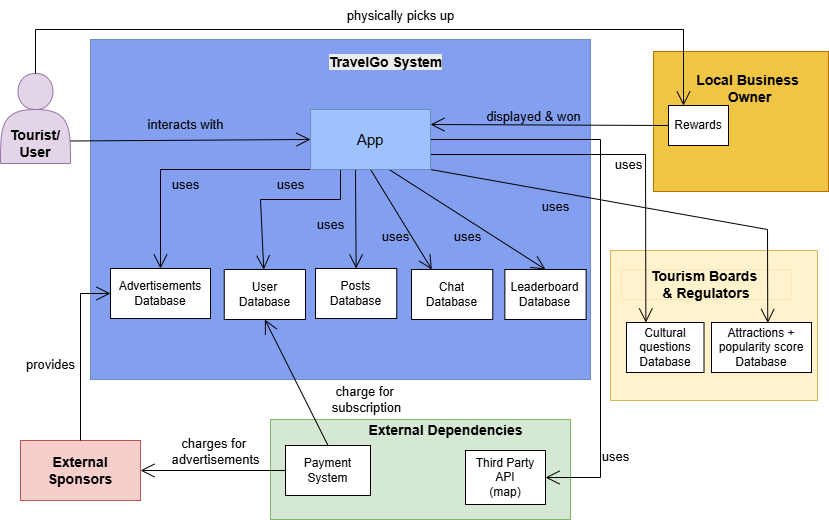

The diagram above was exported from draw.io. Its source (the exported page's mxGraphModel, read from the mxfile embedded in the PNG):
<mxGraphModel dx="1042" dy="527" grid="1" gridSize="10" guides="1" tooltips="1" connect="1" arrows="1" fold="1" page="1" pageScale="1" pageWidth="850" pageHeight="1100" math="0" shadow="0">
  <root>
    <mxCell id="0" />
    <mxCell id="1" parent="0" />
    <UserObject label="" treeRoot="1" id="RedG3dNZy-BwjdRKyYoL-44">
      <mxCell style="whiteSpace=wrap;html=1;align=center;treeFolding=1;treeMoving=1;newEdgeStyle={&quot;edgeStyle&quot;:&quot;elbowEdgeStyle&quot;,&quot;startArrow&quot;:&quot;none&quot;,&quot;endArrow&quot;:&quot;none&quot;};fillColor=#fff2cc;strokeColor=#d6b656;" parent="1" vertex="1">
        <mxGeometry x="620" y="271" width="207" height="150" as="geometry" />
      </mxCell>
    </UserObject>
    <mxCell id="RedG3dNZy-BwjdRKyYoL-64" value="&lt;b&gt;&lt;font style=&quot;font-size: 14px;&quot;&gt;Tourism Boards&amp;nbsp;&lt;/font&gt;&lt;/b&gt;&lt;div&gt;&lt;b&gt;&lt;font style=&quot;font-size: 14px;&quot;&gt;&amp;amp; Regulators&lt;/font&gt;&lt;/b&gt;&lt;/div&gt;" style="html=1;whiteSpace=wrap;strokeWidth=0;fillColor=#fff2cc;strokeColor=#d6b656;" parent="1" vertex="1">
      <mxGeometry x="631" y="290" width="170" height="30" as="geometry" />
    </mxCell>
    <UserObject label="" treeRoot="1" id="RedG3dNZy-BwjdRKyYoL-1">
      <mxCell style="whiteSpace=wrap;html=1;align=center;treeFolding=1;treeMoving=1;newEdgeStyle={&quot;edgeStyle&quot;:&quot;elbowEdgeStyle&quot;,&quot;startArrow&quot;:&quot;none&quot;,&quot;endArrow&quot;:&quot;none&quot;};fillColor=#839FEF;strokeColor=#6c8ebf;" parent="1" vertex="1">
        <mxGeometry x="100" y="60" width="500" height="340" as="geometry" />
      </mxCell>
    </UserObject>
    <mxCell id="RedG3dNZy-BwjdRKyYoL-2" value="&#10;&lt;b style=&quot;forced-color-adjust: none; color: rgb(0, 0, 0); font-family: Helvetica; font-size: 14px; font-style: normal; font-variant-ligatures: normal; font-variant-caps: normal; letter-spacing: normal; orphans: 2; text-align: center; text-indent: 0px; text-transform: none; widows: 2; word-spacing: 0px; -webkit-text-stroke-width: 0px; white-space: nowrap; background-color: rgb(236, 236, 236); text-decoration-thickness: initial; text-decoration-style: initial; text-decoration-color: initial;&quot;&gt;TravelGo System&lt;/b&gt;&#10;&#10;" style="text;html=1;align=center;verticalAlign=middle;resizable=0;points=[];autosize=1;strokeColor=none;fillColor=none;" parent="1" vertex="1">
      <mxGeometry x="325" y="60" width="140" height="60" as="geometry" />
    </mxCell>
    <UserObject label="User Database" treeRoot="1" id="RedG3dNZy-BwjdRKyYoL-4">
      <mxCell style="whiteSpace=wrap;html=1;align=center;treeFolding=1;treeMoving=1;newEdgeStyle={&quot;edgeStyle&quot;:&quot;elbowEdgeStyle&quot;,&quot;startArrow&quot;:&quot;none&quot;,&quot;endArrow&quot;:&quot;none&quot;};" parent="1" vertex="1">
        <mxGeometry x="233.75" y="290" width="81.25" height="50" as="geometry" />
      </mxCell>
    </UserObject>
    <UserObject label="Cultural questions Database" treeRoot="1" id="RedG3dNZy-BwjdRKyYoL-5">
      <mxCell style="whiteSpace=wrap;html=1;align=center;treeFolding=1;treeMoving=1;newEdgeStyle={&quot;edgeStyle&quot;:&quot;elbowEdgeStyle&quot;,&quot;startArrow&quot;:&quot;none&quot;,&quot;endArrow&quot;:&quot;none&quot;};" parent="1" vertex="1">
        <mxGeometry x="636" y="343" width="77.5" height="50" as="geometry" />
      </mxCell>
    </UserObject>
    <UserObject label="Attractions + popularity score Database" treeRoot="1" id="RedG3dNZy-BwjdRKyYoL-6">
      <mxCell style="whiteSpace=wrap;html=1;align=center;treeFolding=1;treeMoving=1;newEdgeStyle={&quot;edgeStyle&quot;:&quot;elbowEdgeStyle&quot;,&quot;startArrow&quot;:&quot;none&quot;,&quot;endArrow&quot;:&quot;none&quot;};" parent="1" vertex="1">
        <mxGeometry x="721" y="343" width="100" height="50" as="geometry" />
      </mxCell>
    </UserObject>
    <mxCell id="RedG3dNZy-BwjdRKyYoL-7" value="&lt;div&gt;&lt;font style=&quot;font-size: 14px;&quot;&gt;&lt;b&gt;&lt;br&gt;&lt;/b&gt;&lt;/font&gt;&lt;/div&gt;&lt;div&gt;&lt;font style=&quot;font-size: 14px;&quot;&gt;&lt;b&gt;&lt;br&gt;&lt;/b&gt;&lt;/font&gt;&lt;/div&gt;&lt;div&gt;&lt;font style=&quot;font-size: 14px;&quot;&gt;&lt;b&gt;&lt;br&gt;&lt;/b&gt;&lt;/font&gt;&lt;/div&gt;&lt;font style=&quot;font-size: 14px;&quot;&gt;&lt;b&gt;Tourist/&lt;/b&gt;&lt;/font&gt;&lt;div&gt;&lt;font style=&quot;font-size: 14px;&quot;&gt;&lt;b&gt;User&lt;/b&gt;&lt;/font&gt;&lt;/div&gt;" style="shape=actor;whiteSpace=wrap;html=1;fillColor=#e1d5e7;strokeColor=#9673a6;" parent="1" vertex="1">
      <mxGeometry x="10" y="94" width="70" height="90" as="geometry" />
    </mxCell>
    <mxCell id="RedG3dNZy-BwjdRKyYoL-8" value="" style="endArrow=open;endFill=1;endSize=12;html=1;rounded=0;exitX=1;exitY=0.75;exitDx=0;exitDy=0;entryX=0;entryY=0.5;entryDx=0;entryDy=0;" parent="1" source="RedG3dNZy-BwjdRKyYoL-7" target="RedG3dNZy-BwjdRKyYoL-3" edge="1">
      <mxGeometry width="160" relative="1" as="geometry">
        <mxPoint x="270" y="270" as="sourcePoint" />
        <mxPoint x="430" y="270" as="targetPoint" />
      </mxGeometry>
    </mxCell>
    <mxCell id="RedG3dNZy-BwjdRKyYoL-9" value="&lt;font style=&quot;font-size: 13px;&quot;&gt;interacts with&lt;/font&gt;" style="text;html=1;align=center;verticalAlign=middle;resizable=0;points=[];autosize=1;strokeColor=none;fillColor=none;" parent="1" vertex="1">
      <mxGeometry x="145" y="130" width="100" height="30" as="geometry" />
    </mxCell>
    <mxCell id="RedG3dNZy-BwjdRKyYoL-22" value="&lt;font style=&quot;font-size: 13px;&quot;&gt;uses&lt;/font&gt;" style="text;html=1;align=center;verticalAlign=middle;resizable=0;points=[];autosize=1;strokeColor=none;fillColor=none;" parent="1" vertex="1">
      <mxGeometry x="613" y="170" width="50" height="30" as="geometry" />
    </mxCell>
    <UserObject label="" treeRoot="1" id="RedG3dNZy-BwjdRKyYoL-24">
      <mxCell style="whiteSpace=wrap;html=1;align=center;treeFolding=1;treeMoving=1;newEdgeStyle={&quot;edgeStyle&quot;:&quot;elbowEdgeStyle&quot;,&quot;startArrow&quot;:&quot;none&quot;,&quot;endArrow&quot;:&quot;none&quot;};fillColor=#F0C545;fontColor=#000000;strokeColor=#BD7000;" parent="1" vertex="1">
        <mxGeometry x="663" y="72" width="175" height="140" as="geometry" />
      </mxCell>
    </UserObject>
    <mxCell id="RedG3dNZy-BwjdRKyYoL-25" value="&lt;br&gt;&lt;span style=&quot;font-size: 14px;&quot;&gt;&lt;b&gt;Local Business&amp;nbsp;&lt;/b&gt;&lt;/span&gt;&lt;div&gt;&lt;span style=&quot;font-size: 14px;&quot;&gt;&lt;b&gt;Owner&lt;/b&gt;&lt;/span&gt;&lt;/div&gt;" style="text;html=1;align=center;verticalAlign=middle;resizable=0;points=[];autosize=1;strokeColor=none;fillColor=none;" parent="1" vertex="1">
      <mxGeometry x="694.25" y="72" width="130" height="60" as="geometry" />
    </mxCell>
    <UserObject label="Rewards" treeRoot="1" id="RedG3dNZy-BwjdRKyYoL-26">
      <mxCell style="whiteSpace=wrap;html=1;align=center;treeFolding=1;treeMoving=1;newEdgeStyle={&quot;edgeStyle&quot;:&quot;elbowEdgeStyle&quot;,&quot;startArrow&quot;:&quot;none&quot;,&quot;endArrow&quot;:&quot;none&quot;};" parent="1" vertex="1">
        <mxGeometry x="678" y="126" width="60" height="40" as="geometry" />
      </mxCell>
    </UserObject>
    <mxCell id="RedG3dNZy-BwjdRKyYoL-27" value="" style="endArrow=open;endFill=1;endSize=12;html=1;rounded=0;exitX=0;exitY=0.5;exitDx=0;exitDy=0;entryX=1;entryY=0.25;entryDx=0;entryDy=0;" parent="1" source="RedG3dNZy-BwjdRKyYoL-26" target="RedG3dNZy-BwjdRKyYoL-3" edge="1">
      <mxGeometry width="160" relative="1" as="geometry">
        <mxPoint x="350" y="280" as="sourcePoint" />
        <mxPoint x="510" y="280" as="targetPoint" />
      </mxGeometry>
    </mxCell>
    <mxCell id="RedG3dNZy-BwjdRKyYoL-28" value="&lt;font style=&quot;font-size: 13px;&quot;&gt;displayed &amp;amp; won&lt;/font&gt;" style="text;html=1;align=center;verticalAlign=middle;resizable=0;points=[];autosize=1;strokeColor=none;fillColor=none;" parent="1" vertex="1">
      <mxGeometry x="483" y="122" width="120" height="30" as="geometry" />
    </mxCell>
    <mxCell id="RedG3dNZy-BwjdRKyYoL-29" value="" style="html=1;whiteSpace=wrap;fillColor=#d5e8d4;strokeColor=#82b366;" parent="1" vertex="1">
      <mxGeometry x="280" y="440" width="300" height="100" as="geometry" />
    </mxCell>
    <mxCell id="RedG3dNZy-BwjdRKyYoL-30" value="&lt;font style=&quot;font-size: 14px;&quot;&gt;&lt;b&gt;External Dependencies&lt;/b&gt;&lt;/font&gt;" style="text;html=1;align=center;verticalAlign=middle;resizable=0;points=[];autosize=1;strokeColor=none;fillColor=none;" parent="1" vertex="1">
      <mxGeometry x="365" y="436" width="180" height="30" as="geometry" />
    </mxCell>
    <mxCell id="RedG3dNZy-BwjdRKyYoL-31" value="Payment System" style="html=1;whiteSpace=wrap;" parent="1" vertex="1">
      <mxGeometry x="295" y="466" width="85" height="50" as="geometry" />
    </mxCell>
    <mxCell id="RedG3dNZy-BwjdRKyYoL-32" value="" style="endArrow=open;endFill=1;endSize=12;html=1;rounded=0;exitX=0.5;exitY=0;exitDx=0;exitDy=0;entryX=0.5;entryY=1;entryDx=0;entryDy=0;" parent="1" source="RedG3dNZy-BwjdRKyYoL-31" target="RedG3dNZy-BwjdRKyYoL-4" edge="1">
      <mxGeometry width="160" relative="1" as="geometry">
        <mxPoint x="430" y="380" as="sourcePoint" />
        <mxPoint x="590" y="380" as="targetPoint" />
        <Array as="points" />
      </mxGeometry>
    </mxCell>
    <mxCell id="RedG3dNZy-BwjdRKyYoL-33" value="&lt;font style=&quot;font-size: 13px;&quot;&gt;charge for&amp;nbsp;&lt;/font&gt;&lt;div&gt;&lt;font style=&quot;font-size: 13px;&quot;&gt;subscription&lt;/font&gt;&lt;/div&gt;" style="text;html=1;align=center;verticalAlign=middle;resizable=0;points=[];autosize=1;strokeColor=none;fillColor=none;" parent="1" vertex="1">
      <mxGeometry x="331" y="400" width="90" height="40" as="geometry" />
    </mxCell>
    <mxCell id="RedG3dNZy-BwjdRKyYoL-39" value="Third Party API&lt;div&gt;(map)&lt;/div&gt;" style="html=1;whiteSpace=wrap;" parent="1" vertex="1">
      <mxGeometry x="475" y="471" width="80" height="54" as="geometry" />
    </mxCell>
    <mxCell id="RedG3dNZy-BwjdRKyYoL-40" value="" style="endArrow=open;endFill=1;endSize=12;html=1;rounded=0;exitX=1;exitY=0.5;exitDx=0;exitDy=0;entryX=1;entryY=0.5;entryDx=0;entryDy=0;" parent="1" source="RedG3dNZy-BwjdRKyYoL-3" target="RedG3dNZy-BwjdRKyYoL-39" edge="1">
      <mxGeometry width="160" relative="1" as="geometry">
        <mxPoint x="430" y="370" as="sourcePoint" />
        <mxPoint x="740" y="540" as="targetPoint" />
        <Array as="points">
          <mxPoint x="610" y="160" />
          <mxPoint x="610" y="498" />
        </Array>
      </mxGeometry>
    </mxCell>
    <mxCell id="RedG3dNZy-BwjdRKyYoL-41" value="&lt;font style=&quot;font-size: 13px;&quot;&gt;uses&lt;/font&gt;" style="text;html=1;align=center;verticalAlign=middle;resizable=0;points=[];autosize=1;strokeColor=none;fillColor=none;" parent="1" vertex="1">
      <mxGeometry x="315" y="230" width="50" height="30" as="geometry" />
    </mxCell>
    <mxCell id="RedG3dNZy-BwjdRKyYoL-42" value="" style="endArrow=open;endFill=1;endSize=12;html=1;rounded=0;exitX=0.5;exitY=0;exitDx=0;exitDy=0;entryX=0.25;entryY=0;entryDx=0;entryDy=0;" parent="1" source="RedG3dNZy-BwjdRKyYoL-7" target="RedG3dNZy-BwjdRKyYoL-26" edge="1">
      <mxGeometry width="160" relative="1" as="geometry">
        <mxPoint x="730" y="260" as="sourcePoint" />
        <mxPoint x="750" y="340" as="targetPoint" />
        <Array as="points">
          <mxPoint x="45" y="50" />
          <mxPoint x="693" y="50" />
        </Array>
      </mxGeometry>
    </mxCell>
    <mxCell id="RedG3dNZy-BwjdRKyYoL-43" value="&lt;font style=&quot;font-size: 13px;&quot;&gt;physically picks up&lt;/font&gt;" style="text;html=1;align=center;verticalAlign=middle;resizable=0;points=[];autosize=1;strokeColor=none;fillColor=none;" parent="1" vertex="1">
      <mxGeometry x="345" y="21" width="130" height="30" as="geometry" />
    </mxCell>
    <UserObject label="&lt;font style=&quot;font-size: 14px;&quot;&gt;&lt;b&gt;External Sponsors&lt;/b&gt;&lt;/font&gt;" treeRoot="1" id="RedG3dNZy-BwjdRKyYoL-46">
      <mxCell style="whiteSpace=wrap;html=1;align=center;treeFolding=1;treeMoving=1;newEdgeStyle={&quot;edgeStyle&quot;:&quot;elbowEdgeStyle&quot;,&quot;startArrow&quot;:&quot;none&quot;,&quot;endArrow&quot;:&quot;none&quot;};fillColor=#f8cecc;strokeColor=#b85450;" parent="1" vertex="1">
        <mxGeometry x="30" y="461" width="120" height="60" as="geometry" />
      </mxCell>
    </UserObject>
    <UserObject label="Advertisements&lt;div&gt;Database&lt;/div&gt;" treeRoot="1" id="RedG3dNZy-BwjdRKyYoL-48">
      <mxCell style="whiteSpace=wrap;html=1;align=center;treeFolding=1;treeMoving=1;newEdgeStyle={&quot;edgeStyle&quot;:&quot;elbowEdgeStyle&quot;,&quot;startArrow&quot;:&quot;none&quot;,&quot;endArrow&quot;:&quot;none&quot;};" parent="1" vertex="1">
        <mxGeometry x="120" y="289" width="100" height="50" as="geometry" />
      </mxCell>
    </UserObject>
    <mxCell id="RedG3dNZy-BwjdRKyYoL-49" value="" style="endArrow=open;endFill=1;endSize=12;html=1;rounded=0;exitX=0;exitY=1;exitDx=0;exitDy=0;entryX=0.5;entryY=0;entryDx=0;entryDy=0;" parent="1" source="RedG3dNZy-BwjdRKyYoL-3" target="RedG3dNZy-BwjdRKyYoL-48" edge="1">
      <mxGeometry width="160" relative="1" as="geometry">
        <mxPoint x="190" y="380" as="sourcePoint" />
        <mxPoint x="50" y="280" as="targetPoint" />
        <Array as="points">
          <mxPoint x="170" y="190" />
        </Array>
      </mxGeometry>
    </mxCell>
    <mxCell id="RedG3dNZy-BwjdRKyYoL-50" value="&lt;font style=&quot;font-size: 13px;&quot;&gt;uses&lt;/font&gt;" style="text;html=1;align=center;verticalAlign=middle;resizable=0;points=[];autosize=1;strokeColor=none;fillColor=none;" parent="1" vertex="1">
      <mxGeometry x="452.25" y="242" width="50" height="30" as="geometry" />
    </mxCell>
    <mxCell id="RedG3dNZy-BwjdRKyYoL-51" value="" style="endArrow=open;endFill=1;endSize=12;html=1;rounded=0;exitX=0.25;exitY=1;exitDx=0;exitDy=0;" parent="1" source="RedG3dNZy-BwjdRKyYoL-3" target="RedG3dNZy-BwjdRKyYoL-4" edge="1">
      <mxGeometry width="160" relative="1" as="geometry">
        <mxPoint x="190" y="380" as="sourcePoint" />
        <mxPoint x="350" y="380" as="targetPoint" />
        <Array as="points">
          <mxPoint x="350" y="220" />
          <mxPoint x="270" y="220" />
        </Array>
      </mxGeometry>
    </mxCell>
    <mxCell id="RedG3dNZy-BwjdRKyYoL-53" value="" style="endArrow=open;endFill=1;endSize=12;html=1;rounded=0;entryX=0.75;entryY=0;entryDx=0;entryDy=0;exitX=1;exitY=1;exitDx=0;exitDy=0;" parent="1" source="RedG3dNZy-BwjdRKyYoL-3" edge="1">
      <mxGeometry width="160" relative="1" as="geometry">
        <mxPoint x="680" y="230" as="sourcePoint" />
        <mxPoint x="777.25" y="343.5" as="targetPoint" />
        <Array as="points">
          <mxPoint x="777" y="250" />
        </Array>
      </mxGeometry>
    </mxCell>
    <mxCell id="RedG3dNZy-BwjdRKyYoL-54" value="&lt;font style=&quot;font-size: 13px;&quot;&gt;uses&lt;/font&gt;" style="text;html=1;align=center;verticalAlign=middle;resizable=0;points=[];autosize=1;strokeColor=none;fillColor=none;" parent="1" vertex="1">
      <mxGeometry x="380" y="242" width="50" height="30" as="geometry" />
    </mxCell>
    <mxCell id="RedG3dNZy-BwjdRKyYoL-55" value="&lt;font style=&quot;font-size: 13px;&quot;&gt;uses&lt;/font&gt;" style="text;html=1;align=center;verticalAlign=middle;resizable=0;points=[];autosize=1;strokeColor=none;fillColor=none;" parent="1" vertex="1">
      <mxGeometry x="275" y="190" width="50" height="30" as="geometry" />
    </mxCell>
    <mxCell id="RedG3dNZy-BwjdRKyYoL-56" value="" style="endArrow=open;endFill=1;endSize=12;html=1;rounded=0;exitX=0.5;exitY=0;exitDx=0;exitDy=0;entryX=0;entryY=0.5;entryDx=0;entryDy=0;" parent="1" source="RedG3dNZy-BwjdRKyYoL-46" target="RedG3dNZy-BwjdRKyYoL-48" edge="1">
      <mxGeometry width="160" relative="1" as="geometry">
        <mxPoint x="190" y="380" as="sourcePoint" />
        <mxPoint x="350" y="380" as="targetPoint" />
        <Array as="points">
          <mxPoint x="90" y="314" />
        </Array>
      </mxGeometry>
    </mxCell>
    <mxCell id="RedG3dNZy-BwjdRKyYoL-57" value="&lt;font style=&quot;font-size: 13px;&quot;&gt;provides&lt;/font&gt;" style="text;html=1;align=center;verticalAlign=middle;resizable=0;points=[];autosize=1;strokeColor=none;fillColor=none;" parent="1" vertex="1">
      <mxGeometry x="25" y="370" width="70" height="30" as="geometry" />
    </mxCell>
    <mxCell id="RedG3dNZy-BwjdRKyYoL-58" value="&lt;font style=&quot;font-size: 13px;&quot;&gt;charges for&amp;nbsp;&lt;/font&gt;&lt;div&gt;&lt;font style=&quot;font-size: 13px;&quot;&gt;advertisements&lt;/font&gt;&lt;/div&gt;" style="text;html=1;align=center;verticalAlign=middle;resizable=0;points=[];autosize=1;strokeColor=none;fillColor=none;" parent="1" vertex="1">
      <mxGeometry x="170" y="452" width="110" height="40" as="geometry" />
    </mxCell>
    <mxCell id="RedG3dNZy-BwjdRKyYoL-60" value="" style="endArrow=open;endFill=1;endSize=12;html=1;rounded=0;exitX=0;exitY=0.5;exitDx=0;exitDy=0;entryX=1;entryY=0.5;entryDx=0;entryDy=0;" parent="1" source="RedG3dNZy-BwjdRKyYoL-31" target="RedG3dNZy-BwjdRKyYoL-46" edge="1">
      <mxGeometry width="160" relative="1" as="geometry">
        <mxPoint x="190" y="380" as="sourcePoint" />
        <mxPoint x="350" y="380" as="targetPoint" />
        <Array as="points" />
      </mxGeometry>
    </mxCell>
    <UserObject label="Chat Database" treeRoot="1" id="Mzb8fv5lZnkUPKWce_It-2">
      <mxCell style="whiteSpace=wrap;html=1;align=center;treeFolding=1;treeMoving=1;newEdgeStyle={&quot;edgeStyle&quot;:&quot;elbowEdgeStyle&quot;,&quot;startArrow&quot;:&quot;none&quot;,&quot;endArrow&quot;:&quot;none&quot;};" parent="1" vertex="1">
        <mxGeometry x="421" y="290" width="81.25" height="50" as="geometry" />
      </mxCell>
    </UserObject>
    <UserObject label="Leaderboard&lt;div&gt;Database&lt;/div&gt;" treeRoot="1" id="Mzb8fv5lZnkUPKWce_It-3">
      <mxCell style="whiteSpace=wrap;html=1;align=center;treeFolding=1;treeMoving=1;newEdgeStyle={&quot;edgeStyle&quot;:&quot;elbowEdgeStyle&quot;,&quot;startArrow&quot;:&quot;none&quot;,&quot;endArrow&quot;:&quot;none&quot;};" parent="1" vertex="1">
        <mxGeometry x="514.37" y="290" width="81.25" height="50" as="geometry" />
      </mxCell>
    </UserObject>
    <UserObject label="Posts&lt;div&gt;Database&lt;/div&gt;" treeRoot="1" id="Mzb8fv5lZnkUPKWce_It-1">
      <mxCell style="whiteSpace=wrap;html=1;align=center;treeFolding=1;treeMoving=1;newEdgeStyle={&quot;edgeStyle&quot;:&quot;elbowEdgeStyle&quot;,&quot;startArrow&quot;:&quot;none&quot;,&quot;endArrow&quot;:&quot;none&quot;};" parent="1" vertex="1">
        <mxGeometry x="325" y="289" width="81.25" height="50" as="geometry" />
      </mxCell>
    </UserObject>
    <mxCell id="Mzb8fv5lZnkUPKWce_It-5" value="" style="endArrow=open;endFill=1;endSize=12;html=1;rounded=0;exitX=0.375;exitY=0.983;exitDx=0;exitDy=0;entryX=0.5;entryY=0;entryDx=0;entryDy=0;exitPerimeter=0;" parent="1" source="RedG3dNZy-BwjdRKyYoL-3" target="Mzb8fv5lZnkUPKWce_It-1" edge="1">
      <mxGeometry width="160" relative="1" as="geometry">
        <mxPoint x="385" y="190" as="sourcePoint" />
        <mxPoint x="323" y="280" as="targetPoint" />
      </mxGeometry>
    </mxCell>
    <mxCell id="Mzb8fv5lZnkUPKWce_It-6" value="" style="endArrow=open;endFill=1;endSize=12;html=1;rounded=0;exitX=0.5;exitY=1;exitDx=0;exitDy=0;entryX=0.25;entryY=0;entryDx=0;entryDy=0;" parent="1" source="RedG3dNZy-BwjdRKyYoL-3" target="Mzb8fv5lZnkUPKWce_It-2" edge="1">
      <mxGeometry width="160" relative="1" as="geometry">
        <mxPoint x="432" y="190" as="sourcePoint" />
        <mxPoint x="370" y="280" as="targetPoint" />
      </mxGeometry>
    </mxCell>
    <mxCell id="Mzb8fv5lZnkUPKWce_It-7" value="" style="endArrow=open;endFill=1;endSize=12;html=1;rounded=0;exitX=0.642;exitY=0.983;exitDx=0;exitDy=0;entryX=0.5;entryY=0;entryDx=0;entryDy=0;exitPerimeter=0;" parent="1" source="RedG3dNZy-BwjdRKyYoL-3" target="Mzb8fv5lZnkUPKWce_It-3" edge="1">
      <mxGeometry width="160" relative="1" as="geometry">
        <mxPoint x="426" y="190" as="sourcePoint" />
        <mxPoint x="364" y="280" as="targetPoint" />
      </mxGeometry>
    </mxCell>
    <mxCell id="Mzb8fv5lZnkUPKWce_It-8" value="&lt;font style=&quot;font-size: 13px;&quot;&gt;uses&lt;/font&gt;" style="text;html=1;align=center;verticalAlign=middle;resizable=0;points=[];autosize=1;strokeColor=none;fillColor=none;" parent="1" vertex="1">
      <mxGeometry x="600" y="462" width="50" height="30" as="geometry" />
    </mxCell>
    <mxCell id="Mzb8fv5lZnkUPKWce_It-9" value="&lt;font style=&quot;font-size: 13px;&quot;&gt;uses&lt;/font&gt;" style="text;html=1;align=center;verticalAlign=middle;resizable=0;points=[];autosize=1;strokeColor=none;fillColor=none;" parent="1" vertex="1">
      <mxGeometry x="540" y="212" width="50" height="30" as="geometry" />
    </mxCell>
    <mxCell id="Mzb8fv5lZnkUPKWce_It-10" value="" style="endArrow=open;endFill=1;endSize=12;html=1;rounded=0;exitX=1;exitY=0.75;exitDx=0;exitDy=0;entryX=0.25;entryY=0;entryDx=0;entryDy=0;" parent="1" source="RedG3dNZy-BwjdRKyYoL-3" target="RedG3dNZy-BwjdRKyYoL-5" edge="1">
      <mxGeometry width="160" relative="1" as="geometry">
        <mxPoint x="433.52" y="191.01999999999998" as="sourcePoint" />
        <mxPoint x="676.48" y="343" as="targetPoint" />
        <Array as="points">
          <mxPoint x="655" y="175" />
        </Array>
      </mxGeometry>
    </mxCell>
    <UserObject label="&lt;font style=&quot;font-size: 15px;&quot;&gt;App&lt;/font&gt;" treeRoot="1" id="RedG3dNZy-BwjdRKyYoL-3">
      <mxCell style="whiteSpace=wrap;html=1;align=center;treeFolding=1;treeMoving=1;newEdgeStyle={&quot;edgeStyle&quot;:&quot;elbowEdgeStyle&quot;,&quot;startArrow&quot;:&quot;none&quot;,&quot;endArrow&quot;:&quot;none&quot;};fillColor=#9DC2FC;strokeColor=#6c8ebf;" parent="1" vertex="1">
        <mxGeometry x="320" y="130" width="120" height="60" as="geometry" />
      </mxCell>
    </UserObject>
    <mxCell id="Mzb8fv5lZnkUPKWce_It-11" value="&lt;font style=&quot;font-size: 13px;&quot;&gt;uses&lt;/font&gt;" style="text;html=1;align=center;verticalAlign=middle;resizable=0;points=[];autosize=1;strokeColor=none;fillColor=none;" parent="1" vertex="1">
      <mxGeometry x="170" y="190" width="50" height="30" as="geometry" />
    </mxCell>
  </root>
</mxGraphModel>